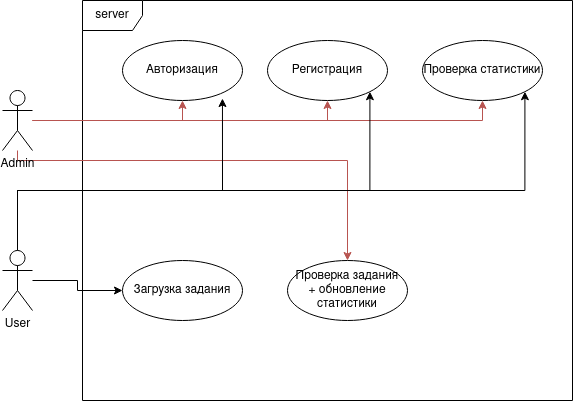

The diagram above was exported from draw.io. Its source (the exported page's mxGraphModel, read from the mxfile embedded in the PNG):
<mxGraphModel dx="1434" dy="723" grid="1" gridSize="10" guides="1" tooltips="1" connect="1" arrows="1" fold="1" page="1" pageScale="1" pageWidth="850" pageHeight="1100" math="0" shadow="0">
  <root>
    <mxCell id="0" />
    <mxCell id="1" parent="0" />
    <mxCell id="rZvug0rFJJYuzKuz2tlh-4" value="server" style="shape=umlFrame;whiteSpace=wrap;html=1;pointerEvents=0;" parent="1" vertex="1">
      <mxGeometry x="160" y="120" width="490" height="400" as="geometry" />
    </mxCell>
    <mxCell id="rZvug0rFJJYuzKuz2tlh-7" value="Авторизация" style="ellipse;whiteSpace=wrap;html=1;" parent="1" vertex="1">
      <mxGeometry x="200" y="160" width="120" height="60" as="geometry" />
    </mxCell>
    <mxCell id="CtU8i9so4bHv8Jtm1G97-4" style="edgeStyle=orthogonalEdgeStyle;rounded=0;orthogonalLoop=1;jettySize=auto;html=1;entryX=0.5;entryY=1;entryDx=0;entryDy=0;fillColor=#f8cecc;strokeColor=#b85450;" edge="1" parent="1" source="rZvug0rFJJYuzKuz2tlh-8" target="rZvug0rFJJYuzKuz2tlh-7">
      <mxGeometry relative="1" as="geometry" />
    </mxCell>
    <mxCell id="CtU8i9so4bHv8Jtm1G97-5" style="edgeStyle=orthogonalEdgeStyle;rounded=0;orthogonalLoop=1;jettySize=auto;html=1;entryX=0.5;entryY=1;entryDx=0;entryDy=0;strokeColor=#b85450;fillColor=#f8cecc;" edge="1" parent="1" source="rZvug0rFJJYuzKuz2tlh-8" target="rZvug0rFJJYuzKuz2tlh-18">
      <mxGeometry relative="1" as="geometry" />
    </mxCell>
    <mxCell id="CtU8i9so4bHv8Jtm1G97-6" style="edgeStyle=orthogonalEdgeStyle;rounded=0;orthogonalLoop=1;jettySize=auto;html=1;entryX=0.5;entryY=1;entryDx=0;entryDy=0;strokeColor=#b85450;fillColor=#f8cecc;" edge="1" parent="1" source="rZvug0rFJJYuzKuz2tlh-8" target="rZvug0rFJJYuzKuz2tlh-19">
      <mxGeometry relative="1" as="geometry" />
    </mxCell>
    <mxCell id="CtU8i9so4bHv8Jtm1G97-10" style="edgeStyle=orthogonalEdgeStyle;rounded=0;orthogonalLoop=1;jettySize=auto;html=1;entryX=0.5;entryY=0;entryDx=0;entryDy=0;fillColor=#f8cecc;strokeColor=#b85450;" edge="1" parent="1" source="rZvug0rFJJYuzKuz2tlh-8" target="CtU8i9so4bHv8Jtm1G97-1">
      <mxGeometry relative="1" as="geometry">
        <Array as="points">
          <mxPoint x="95" y="280" />
          <mxPoint x="425" y="280" />
        </Array>
      </mxGeometry>
    </mxCell>
    <mxCell id="rZvug0rFJJYuzKuz2tlh-8" value="Admin" style="shape=umlActor;verticalLabelPosition=bottom;verticalAlign=top;html=1;" parent="1" vertex="1">
      <mxGeometry x="80" y="210" width="30" height="60" as="geometry" />
    </mxCell>
    <mxCell id="CtU8i9so4bHv8Jtm1G97-3" style="edgeStyle=orthogonalEdgeStyle;rounded=0;orthogonalLoop=1;jettySize=auto;html=1;entryX=0.833;entryY=0.967;entryDx=0;entryDy=0;entryPerimeter=0;" edge="1" parent="1" source="rZvug0rFJJYuzKuz2tlh-10" target="rZvug0rFJJYuzKuz2tlh-7">
      <mxGeometry relative="1" as="geometry">
        <Array as="points">
          <mxPoint x="95" y="310" />
          <mxPoint x="300" y="310" />
        </Array>
      </mxGeometry>
    </mxCell>
    <mxCell id="CtU8i9so4bHv8Jtm1G97-7" style="edgeStyle=orthogonalEdgeStyle;rounded=0;orthogonalLoop=1;jettySize=auto;html=1;entryX=1;entryY=1;entryDx=0;entryDy=0;" edge="1" parent="1" source="rZvug0rFJJYuzKuz2tlh-10" target="rZvug0rFJJYuzKuz2tlh-18">
      <mxGeometry relative="1" as="geometry">
        <Array as="points">
          <mxPoint x="95" y="310" />
          <mxPoint x="447" y="310" />
        </Array>
      </mxGeometry>
    </mxCell>
    <mxCell id="CtU8i9so4bHv8Jtm1G97-8" style="edgeStyle=orthogonalEdgeStyle;rounded=0;orthogonalLoop=1;jettySize=auto;html=1;entryX=1;entryY=1;entryDx=0;entryDy=0;" edge="1" parent="1" source="rZvug0rFJJYuzKuz2tlh-10" target="rZvug0rFJJYuzKuz2tlh-19">
      <mxGeometry relative="1" as="geometry">
        <Array as="points">
          <mxPoint x="95" y="310" />
          <mxPoint x="602" y="310" />
        </Array>
      </mxGeometry>
    </mxCell>
    <mxCell id="CtU8i9so4bHv8Jtm1G97-9" style="edgeStyle=orthogonalEdgeStyle;rounded=0;orthogonalLoop=1;jettySize=auto;html=1;entryX=0;entryY=0.5;entryDx=0;entryDy=0;" edge="1" parent="1" source="rZvug0rFJJYuzKuz2tlh-10" target="CtU8i9so4bHv8Jtm1G97-2">
      <mxGeometry relative="1" as="geometry" />
    </mxCell>
    <mxCell id="rZvug0rFJJYuzKuz2tlh-10" value="User" style="shape=umlActor;verticalLabelPosition=bottom;verticalAlign=top;html=1;" parent="1" vertex="1">
      <mxGeometry x="80" y="370" width="30" height="60" as="geometry" />
    </mxCell>
    <mxCell id="rZvug0rFJJYuzKuz2tlh-18" value="Регистрация" style="ellipse;whiteSpace=wrap;html=1;" parent="1" vertex="1">
      <mxGeometry x="345" y="160" width="120" height="60" as="geometry" />
    </mxCell>
    <mxCell id="rZvug0rFJJYuzKuz2tlh-19" value="Проверка статистики" style="ellipse;whiteSpace=wrap;html=1;" parent="1" vertex="1">
      <mxGeometry x="500" y="160" width="120" height="60" as="geometry" />
    </mxCell>
    <mxCell id="CtU8i9so4bHv8Jtm1G97-1" value="Проверка задания&lt;br&gt;+ обновление статистики" style="ellipse;whiteSpace=wrap;html=1;" vertex="1" parent="1">
      <mxGeometry x="365" y="380" width="120" height="60" as="geometry" />
    </mxCell>
    <mxCell id="CtU8i9so4bHv8Jtm1G97-2" value="Загрузка задания" style="ellipse;whiteSpace=wrap;html=1;" vertex="1" parent="1">
      <mxGeometry x="200" y="380" width="120" height="60" as="geometry" />
    </mxCell>
  </root>
</mxGraphModel>